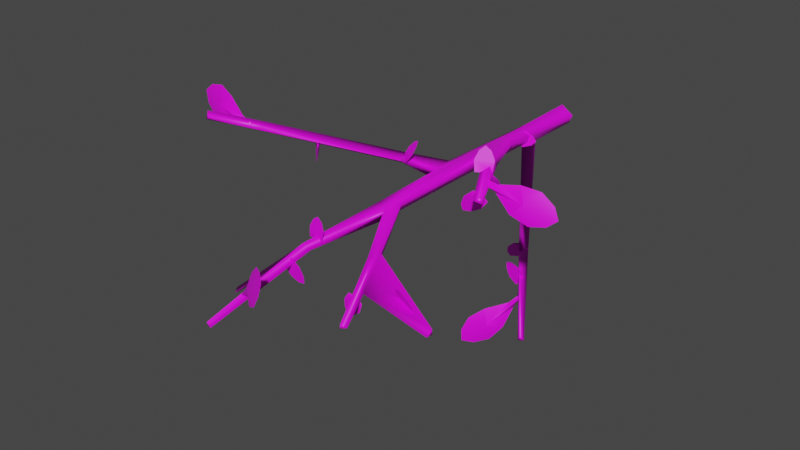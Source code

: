 # Source: FE_leaf_06-05.blend  (saved by Blender 3.0.42; exported with 4.5.12 LTS)
import bpy
from mathutils import Matrix  # noqa: F401  (used for matrix-valued properties, if any)

bpy.ops.wm.read_factory_settings(use_empty=True)
scene = bpy.context.scene
scene.name = 'Scene'

# ---- collections
col_collection_1 = bpy.data.collections.new('Collection 1'); scene.collection.children.link(col_collection_1)

# ---- images (referenced by path relative to the original .blend; pixels are not part of the script)
import os
ASSET_DIR = os.environ.get("B2B_ASSET_DIR", "")  # directory of the original .blend (textures are referenced by path, not embedded)
HERE = os.path.dirname(os.path.abspath(__file__))  # packed textures are extracted next to this script under _unpacked/

def load_image(name, relpath, width, height, colorspace="sRGB"):
    """Load a texture the original file referenced (path relative to the .blend, or extracted next to this script)."""
    p = next((c for c in (os.path.join(HERE, relpath), os.path.join(ASSET_DIR, relpath)) if relpath and os.path.exists(c)), "")
    if p:
        img = bpy.data.images.load(p, check_existing=True)
        img.name = name
    else:  # same state as the original file: an image datablock whose file is absent (Cycles renders it pink)
        img = bpy.data.images.new(name, width, height)
        img.source = "FILE"
        img.filepath = "//" + (relpath or name)
    img.colorspace_settings.name = colorspace
    return img
img_fe_leaf_06__tex_dds = load_image('FE_leaf_06__tex.dds', 'FE_leaf_06__tex.dds', 1024, 1024, 'sRGB')

# ---- materials (node trees are filled in below, after node groups)
mat_material = bpy.data.materials.new('Material')
mat_material.use_transparent_shadow = False

# ---- material node trees
mat_material.use_nodes = True; mat_material.node_tree.nodes.clear()
_N = mat_material.node_tree.nodes; _L = mat_material.node_tree.links
n0 = _N.new('ShaderNodeBsdfPrincipled'); n0.name = 'Principled BSDF'; n0.location = (10, 300)
n0.distribution = 'GGX'
n0.subsurface_method = 'RANDOM_WALK_SKIN'
n0.inputs[3].default_value = 1.45
n0.inputs[27].default_value = (0.0, 0.0, 0.0, 1.0)
n0.inputs[28].default_value = 1.0
n1 = _N.new('ShaderNodeOutputMaterial'); n1.name = 'Material Output'; n1.location = (300, 300)
n2 = _N.new('ShaderNodeTexImage'); n2.name = 'Image Texture'; n2.location = (-280, 275)
n2.image = img_fe_leaf_06__tex_dds
_L.new(n0.outputs[0], n1.inputs[0])
_L.new(n2.outputs[0], n0.inputs[0])
n1.is_active_output = True

# ---- world
world_world = bpy.data.worlds.new('World'); scene.world = world_world
world_world.use_nodes = True; world_world.node_tree.nodes.clear()
_N = world_world.node_tree.nodes; _L = world_world.node_tree.links
n0 = _N.new('ShaderNodeOutputWorld'); n0.name = 'World Output'; n0.location = (300, 300)
n1 = _N.new('ShaderNodeBackground'); n1.name = 'Background'; n1.location = (10, 300)
n1.inputs[0].default_value = (0.05088, 0.05088, 0.05088, 1.0)
_L.new(n1.outputs[0], n0.inputs[0])
n0.is_active_output = True
world_world.color = (0.05088, 0.05088, 0.05088)
world_world.use_sun_shadow = False
world_world.sun_shadow_jitter_overblur = 0.0

# ---- meshes
me_0x0770df90_gmdl_001 = bpy.data.meshes.new('0x0770DF90.gmdl.001')
me_0x0770df90_gmdl_001.from_pydata([(-0.05144, 0.1017, -0.04714), (-0.0696, 0.1017, 0.004737), (0.0004374, 0.1017, -0.0653), (0.05231, 0.1017, -0.04714), (0.0004374, 0.1017, -0.0653), (0.07047, 0.1017, 0.004737), (0.07047, 0.1017, 0.004737), (0.0004374, 0.1017, -0.0653), (-0.01253, 0.1017, 0.06115), (0.0004374, 0.1017, -0.0653), (-0.0696, 0.1017, 0.004737), (-0.01253, 0.1017, 0.06115), (0.01148, -0.5918, 0.06552), (0.07501, -0.5961, 0.02943), (0.07047, 0.1017, 0.004737), (-0.01253, 0.1017, 0.06115), (-0.1662, -2.882, -0.2742), (-0.1319, -2.895, -0.2665), (-0.1553, -2.898, -0.2412), (0.02608, -0.9523, -0.0497), (-0.0421, -1.171, -0.05553), (-0.05547, -1.042, -0.0446), (-0.05122, -0.2886, -0.04226), (0.02726, -0.4202, -0.05106), (-0.006668, -1.012, 0.05562), (-0.07848, -0.5011, 0.01157), (-0.07255, -1.047, 0.02981), (-0.05167, -1.701, -0.05438), (-0.06143, -1.701, 0.003634), (-0.06219, -1.152, 0.02238), (0.4429, -2.572, -0.1742), (0.4419, -2.57, -0.1978), (0.4724, -2.553, -0.1897), (0.07197, -0.8885, 0.0003317), (0.04026, -1.622, 0.0009266), (0.02764, -1.622, -0.05171), (-0.974, -2.113, 0.3889), (-0.9412, -2.124, 0.4122), (-0.9675, -2.104, 0.4405), (0.02149, -1.721, -0.06391), (0.213, -2.105, -0.1192), (0.2164, -2.107, -0.07781), (0.009414, -1.724, 0.009385), (0.2457, -2.042, -0.1119), (0.2487, -2.045, -0.06387), (0.4419, -2.57, -0.1978), (0.3641, -2.31, -0.151), (-0.1673, -2.157, -0.147), (-0.2016, -2.146, -0.1167), (-0.1253, -2.183, -0.1233), (-0.162, -2.21, -0.08559), (-0.2429, -1.287, 0.06026), (-0.2768, -1.237, 0.02371), (-0.2718, -1.212, 0.08321), (-0.7641, -1.899, 0.3113), (-0.8127, -1.853, 0.2784), (-0.2429, -1.287, 0.06026), (-0.7991, -1.853, 0.3435), (0.6941, -1.787, 0.2965), (0.6589, -1.81, 0.2754), (0.7036, -1.791, 0.2601), (0.05572, -0.8578, 0.08414), (0.1819, -1.061, 0.1051), (0.2301, -1.028, 0.146), (0.2568, -1.018, 0.08685), (-0.5455, -2.352, -0.4316), (-0.529, -2.354, -0.4514), (-0.5275, -2.384, -0.446), (-0.1961, -2.211, -0.1449), (-0.1553, -2.898, -0.2412), (-0.1961, -2.211, -0.1449), (0.001346, -0.2789, -0.0653), (0.5828, -1.206, -0.8841), (0.6187, -1.194, -0.8797), (0.6005, -1.212, -0.849), (0.7942, -2.299, -0.2203), (0.7951, -2.301, -0.1866), (0.79, -2.337, -0.2195), (0.05345, -0.3045, -0.04714), (0.05231, 0.1017, -0.04714), (0.0004374, 0.1017, -0.0653), (-0.05144, 0.1017, -0.04714), (-0.0696, 0.1017, 0.004737), (0.2897, -0.6861, -0.607), (0.2191, -0.6864, -0.6251), (0.2684, -0.7553, -0.5884), (0.2684, -0.7553, -0.5884), (-0.159, -2.616, -0.1837), (-0.142, -2.634, -0.2022), (-0.1603, -2.659, -0.195), (-0.1462, -2.634, -0.2123), (0.1805, -2.825, 0.06982), (0.167, -2.836, -0.003358), (0.1134, -2.821, -0.08792), (0.04271, -2.723, 0.06958), (0.1251, -2.778, 0.08996), (0.02149, -2.769, -0.1436), (-0.03908, -2.685, -0.008678), (-0.1075, -2.655, -0.1321), (-0.09218, -2.676, -0.1661), (0.167, -2.836, -0.003358), (0.1805, -2.825, 0.06982), (0.01703, -2.773, -0.03577), (0.1134, -2.821, -0.08792), (0.1251, -2.778, 0.08996), (0.04271, -2.723, 0.06958), (0.02149, -2.769, -0.1436), (-0.03908, -2.685, -0.008678), (0.01703, -2.773, -0.03577), (-0.09218, -2.676, -0.1661), (-0.1075, -2.655, -0.1321), (-0.142, -2.634, -0.2022), (-0.159, -2.616, -0.1837), (-0.1462, -2.634, -0.2123), (-0.1634, -2.199, -0.1354), (-0.1605, -2.31, -0.1515), (-0.1606, -2.311, -0.1516), (-0.1605, -2.31, -0.1515), (-0.1599, -2.288, -0.1508), (-0.05349, -2.311, -0.2459), (-0.09615, -2.309, -0.2527), (-0.1513, -2.308, -0.2341), (-0.07491, -2.32, -0.15), (-0.05087, -2.315, -0.2029), (-0.1964, -2.312, -0.1825), (-0.1309, -2.321, -0.1104), (-0.1631, -2.289, -0.1477), (-0.1647, -2.288, -0.1495), (-0.09615, -2.309, -0.2527), (-0.05349, -2.311, -0.2459), (-0.1377, -2.298, -0.1676), (-0.1513, -2.308, -0.2341), (-0.05087, -2.315, -0.2029), (-0.07491, -2.32, -0.15), (-0.1964, -2.312, -0.1825), (-0.1309, -2.321, -0.1104), (-0.1631, -2.289, -0.1477), (-0.1377, -2.298, -0.1676), (-0.1606, -2.311, -0.1516), (-0.1377, -2.298, -0.1676), (-0.1647, -2.288, -0.1495), (-0.1605, -2.31, -0.1515), (-0.1634, -2.199, -0.1354), (-0.1599, -2.288, -0.1508), (-0.1449, -2.089, -0.07776), (-0.1464, -2.11, -0.07774), (-0.1465, -2.113, -0.07752), (-0.1464, -2.11, -0.07774), (-0.148, -2.089, -0.07747), (-0.137, -2.105, 0.04256), (-0.1088, -2.107, 0.01537), (-0.09238, -2.111, -0.03471), (-0.1956, -2.109, -0.02501), (-0.1699, -2.106, 0.02112), (-0.1057, -2.116, -0.09543), (-0.1941, -2.114, -0.08712), (-0.1453, -2.09, -0.08474), (-0.149, -2.09, -0.08439), (-0.1088, -2.107, 0.01537), (-0.137, -2.105, 0.04256), (-0.1466, -2.097, -0.0618), (-0.09238, -2.111, -0.03471), (-0.1699, -2.106, 0.02112), (-0.1956, -2.109, -0.02501), (-0.1057, -2.116, -0.09543), (-0.1941, -2.114, -0.08712), (-0.149, -2.09, -0.08439), (-0.1466, -2.097, -0.0618), (-0.1465, -2.113, -0.07752), (-0.1453, -2.09, -0.08474), (-0.1449, -2.089, -0.07776), (-0.1464, -2.11, -0.07774), (-0.1449, -2.089, -0.07776), (-0.148, -2.089, -0.07747), (-0.2302, -1.23, 0.06929), (-0.2305, -1.251, 0.06872), (-0.2316, -1.253, 0.06993), (-0.2305, -1.251, 0.06872), (-0.2321, -1.229, 0.06956), (-0.18, -1.207, 0.1785), (-0.167, -1.238, 0.1537), (-0.1726, -1.271, 0.109), (-0.2541, -1.199, 0.1206), (-0.2153, -1.195, 0.1605), (-0.2067, -1.289, 0.05588), (-0.2765, -1.227, 0.06582), (-0.2351, -1.231, 0.06533), (-0.2329, -1.233, 0.06502), (-0.167, -1.238, 0.1537), (-0.18, -1.207, 0.1785), (-0.219, -1.235, 0.07862), (-0.1726, -1.271, 0.109), (-0.2153, -1.195, 0.1605), (-0.2541, -1.199, 0.1206), (-0.2067, -1.289, 0.05588), (-0.2765, -1.227, 0.06582), (-0.2351, -1.231, 0.06533), (-0.219, -1.235, 0.07862), (-0.2316, -1.253, 0.06993), (-0.2329, -1.233, 0.06502), (-0.2302, -1.23, 0.06929), (-0.2316, -1.253, 0.06993), (-0.2305, -1.251, 0.06872), (-0.2302, -1.23, 0.06929), (-0.2321, -1.229, 0.06956), (-0.5759, -1.612, 0.1926), (-0.5747, -1.635, 0.1923), (-0.5757, -1.636, 0.1923), (-0.5757, -1.636, 0.1923), (-0.5747, -1.635, 0.1923), (-0.5746, -1.613, 0.192), (-0.6203, -1.61, 0.06179), (-0.6368, -1.594, 0.09912), (-0.6386, -1.59, 0.1579), (-0.5575, -1.662, 0.1186), (-0.5888, -1.637, 0.07582), (-0.6139, -1.609, 0.22), (-0.5445, -1.671, 0.1863), (-0.5738, -1.615, 0.1958), (-0.5753, -1.613, 0.1966), (-0.5445, -1.671, 0.1863), (-0.6368, -1.594, 0.09912), (-0.6203, -1.61, 0.06179), (-0.577, -1.62, 0.1702), (-0.6386, -1.59, 0.1579), (-0.5888, -1.637, 0.07582), (-0.5575, -1.662, 0.1186), (-0.6139, -1.609, 0.22), (-0.5445, -1.671, 0.1863), (-0.5738, -1.615, 0.1958), (-0.577, -1.62, 0.1702), (-0.5757, -1.636, 0.1923), (-0.5746, -1.613, 0.192), (-0.5753, -1.613, 0.1966), (-0.5759, -1.612, 0.1926), (-0.5747, -1.635, 0.1923), (-0.5759, -1.612, 0.1926), (-0.5753, -1.613, 0.1966), (-0.5746, -1.613, 0.192), (-0.8175, -1.926, 0.3244), (-0.8084, -1.934, 0.3323), (-0.8133, -1.962, 0.3381), (-0.8084, -1.934, 0.3323), (-0.8075, -1.925, 0.3513), (-1.259, -1.857, 0.4256), (-1.2, -1.857, 0.4731), (-1.102, -1.87, 0.494), (-1.147, -1.902, 0.3033), (-1.227, -1.876, 0.3601), (-0.9918, -1.898, 0.4576), (-1.031, -1.925, 0.2942), (-0.8965, -1.925, 0.3332), (-0.8867, -1.919, 0.3744), (-1.2, -1.857, 0.4731), (-1.259, -1.857, 0.4256), (-1.073, -1.928, 0.3934), (-1.102, -1.87, 0.494), (-1.227, -1.876, 0.3601), (-1.147, -1.902, 0.3033), (-0.9918, -1.898, 0.4576), (-1.031, -1.925, 0.2942), (-1.073, -1.928, 0.3934), (-0.8867, -1.919, 0.3744), (-0.8965, -1.925, 0.3332), (-0.8084, -1.934, 0.3323), (-0.8175, -1.926, 0.3244), (-0.8075, -1.925, 0.3513), (0.5887, -1.645, 0.2303), (0.589, -1.666, 0.2301), (0.5895, -1.668, 0.2296), (0.589, -1.666, 0.2301), (0.5898, -1.644, 0.2292), (0.4996, -1.675, 0.1213), (0.4971, -1.689, 0.1628), (0.5199, -1.697, 0.217), (0.5923, -1.643, 0.1438), (0.5401, -1.657, 0.1195), (0.573, -1.69, 0.2618), (0.635, -1.644, 0.1991), (0.5916, -1.645, 0.2332), (0.5929, -1.644, 0.2318), (0.4971, -1.689, 0.1628), (0.4996, -1.675, 0.1213), (0.5735, -1.653, 0.2105), (0.5199, -1.697, 0.217), (0.5401, -1.657, 0.1195), (0.5923, -1.643, 0.1438), (0.573, -1.69, 0.2618), (0.635, -1.644, 0.1991), (0.5735, -1.653, 0.2105), (0.5929, -1.644, 0.2318), (0.5916, -1.645, 0.2332), (0.589, -1.666, 0.2301), (0.5887, -1.645, 0.2303), (0.5898, -1.644, 0.2292), (0.4893, -1.462, 0.2232), (0.4832, -1.474, 0.2007), (0.4887, -1.503, 0.2107), (0.4832, -1.474, 0.2007), (0.4836, -1.474, 0.1898), (0.9426, -1.446, 0.1098), (0.8877, -1.471, 0.0651), (0.7911, -1.495, 0.04697), (0.8225, -1.427, 0.2306), (0.9063, -1.43, 0.1739), (0.6781, -1.504, 0.08473), (0.705, -1.445, 0.2421), (0.5713, -1.463, 0.2132), (0.5646, -1.478, 0.1735), (0.8877, -1.471, 0.0651), (0.9426, -1.446, 0.1098), (0.7545, -1.496, 0.1608), (0.7911, -1.495, 0.04697), (0.9063, -1.43, 0.1739), (0.8225, -1.427, 0.2306), (0.6781, -1.504, 0.08473), (0.705, -1.445, 0.2421), (0.7545, -1.496, 0.1608), (0.5646, -1.478, 0.1735), (0.5713, -1.463, 0.2132), (0.4832, -1.474, 0.2007), (0.4893, -1.462, 0.2232), (0.4836, -1.474, 0.1898), (0.3752, -1.269, 0.146), (0.3762, -1.291, 0.1473), (0.3769, -1.293, 0.1458), (0.3762, -1.291, 0.1473), (0.378, -1.269, 0.1468), (0.3994, -1.217, 0.04898), (0.3663, -1.238, 0.05902), (0.3393, -1.272, 0.09036), (0.4398, -1.258, 0.1204), (0.4258, -1.229, 0.07683), (0.3382, -1.312, 0.1404), (0.4243, -1.299, 0.1661), (0.3744, -1.274, 0.1503), (0.3777, -1.274, 0.1513), (0.3663, -1.238, 0.05902), (0.3994, -1.217, 0.04898), (0.3808, -1.273, 0.1388), (0.3393, -1.272, 0.09036), (0.4258, -1.229, 0.07683), (0.4398, -1.258, 0.1204), (0.3382, -1.312, 0.1404), (0.4243, -1.299, 0.1661), (0.3808, -1.273, 0.1388), (0.3777, -1.274, 0.1513), (0.3744, -1.274, 0.1503), (0.3762, -1.291, 0.1473), (0.3752, -1.269, 0.146), (0.378, -1.269, 0.1468), (0.6266, -2.226, -0.1923), (0.6263, -2.248, -0.1925), (0.626, -2.249, -0.1928), (0.6263, -2.248, -0.1925), (0.6257, -2.225, -0.1931), (0.5252, -2.255, -0.08023), (0.5687, -2.269, -0.08039), (0.6229, -2.279, -0.1082), (0.5398, -2.228, -0.1802), (0.5195, -2.239, -0.123), (0.6646, -2.274, -0.1676), (0.5934, -2.231, -0.2293), (0.6273, -2.226, -0.1954), (0.6284, -2.226, -0.1945), (0.5687, -2.269, -0.08039), (0.5252, -2.255, -0.08023), (0.6108, -2.236, -0.1661), (0.6229, -2.279, -0.1082), (0.5195, -2.239, -0.123), (0.5398, -2.228, -0.1802), (0.6646, -2.274, -0.1676), (0.5934, -2.231, -0.2293), (0.6108, -2.236, -0.1661), (0.6273, -2.226, -0.1954), (0.6284, -2.226, -0.1945), (0.6263, -2.248, -0.1925), (0.6266, -2.226, -0.1923), (0.6257, -2.225, -0.1931), (0.3471, -2.332, -0.1699), (0.3483, -2.354, -0.1703), (0.3483, -2.356, -0.1707), (0.3483, -2.354, -0.1703), (0.3494, -2.332, -0.1711), (0.2858, -2.342, -0.2806), (0.2698, -2.348, -0.2433), (0.2745, -2.356, -0.1889), (0.3696, -2.348, -0.2398), (0.3261, -2.343, -0.2734), (0.3121, -2.364, -0.1364), (0.3935, -2.357, -0.18), (0.3498, -2.334, -0.1647), (0.3525, -2.334, -0.1662), (0.2698, -2.348, -0.2433), (0.2858, -2.342, -0.2806), (0.3373, -2.34, -0.1838), (0.2745, -2.356, -0.1889), (0.3261, -2.343, -0.2734), (0.3696, -2.348, -0.2398), (0.3121, -2.364, -0.1364), (0.3935, -2.357, -0.18), (0.3525, -2.334, -0.1662), (0.3373, -2.34, -0.1838), (0.3483, -2.356, -0.1707), (0.3498, -2.334, -0.1647), (0.3471, -2.332, -0.1699), (0.3483, -2.354, -0.1703), (0.3471, -2.332, -0.1699), (0.3494, -2.332, -0.1711), (0.3646, -0.8424, -0.698), (0.4285, -0.9759, -0.7506), (0.4468, -1.001, -0.7511), (0.4294, -0.975, -0.7375), (0.1671, -1.194, -1.064), (0.1644, -1.197, -0.9887), (0.1996, -1.174, -0.8966), (0.3057, -1.095, -1.045), (0.2273, -1.15, -1.076), (0.2797, -1.118, -0.8282), (0.3707, -1.05, -0.955), (0.4076, -1.004, -0.8216), (0.3847, -1.021, -0.7896), (0.1644, -1.197, -0.9887), (0.1671, -1.194, -1.064), (0.3066, -1.134, -0.9316), (0.1996, -1.174, -0.8966), (0.2273, -1.15, -1.076), (0.3057, -1.095, -1.045), (0.2797, -1.118, -0.8282), (0.3707, -1.05, -0.955), (0.3066, -1.134, -0.9316), (0.3847, -1.021, -0.7896), (0.4076, -1.004, -0.8216), (0.4285, -0.9759, -0.7506), (0.3646, -0.8424, -0.698), (0.4294, -0.975, -0.7375), (0.2147, -0.6176, -0.4721), (0.237, -0.7091, -0.5716), (0.2374, -0.7101, -0.5722), (0.237, -0.7091, -0.5716), (0.1173, -0.4869, -0.2495), (0.1539, -0.6786, -0.6905), (0.1463, -0.704, -0.6538), (0.1638, -0.7293, -0.6013), (0.2489, -0.664, -0.6534), (0.1967, -0.6653, -0.6847), (0.2143, -0.7399, -0.5515), (0.2873, -0.6839, -0.5962), (0.2388, -0.6884, -0.5694), (0.24, -0.6875, -0.5701), (0.1463, -0.704, -0.6538), (0.1539, -0.6786, -0.6905), (0.2228, -0.6895, -0.5916), (0.1638, -0.7293, -0.6013), (0.1967, -0.6653, -0.6847), (0.2489, -0.664, -0.6534), (0.2143, -0.7399, -0.5515), (0.2873, -0.6839, -0.5962), (0.2228, -0.6895, -0.5916), (0.24, -0.6875, -0.5701), (0.2388, -0.6884, -0.5694), (0.237, -0.7091, -0.5716), (0.2147, -0.6176, -0.4721), (0.1173, -0.4869, -0.2495), (-0.009843, -0.4111, -0.002448), (-0.01023, -0.4326, -0.001188), (-0.009377, -0.4348, -0.00105), (-0.01023, -0.4326, -0.001188), (-0.009629, -0.4109, 0.0002315), (0.1117, -0.3883, -0.01323), (0.08555, -0.4003, -0.04214), (0.0371, -0.4203, -0.05848), (0.04563, -0.4102, 0.04835), (0.0906, -0.3944, 0.02116), (-0.02191, -0.4425, -0.04391), (-0.0146, -0.4339, 0.04763), (-0.0152, -0.4142, -0.001989), (-0.01495, -0.4139, 0.001197), (0.08555, -0.4003, -0.04214), (0.1117, -0.3883, -0.01323), (0.005573, -0.4114, -0.00257), (0.0371, -0.4203, -0.05848), (0.0906, -0.3944, 0.02116), (0.04563, -0.4102, 0.04835), (-0.02191, -0.4425, -0.04391), (-0.0146, -0.4339, 0.04763), (0.005573, -0.4114, -0.00257), (-0.01495, -0.4139, 0.001197), (-0.0152, -0.4142, -0.001989), (-0.01023, -0.4326, -0.001188), (-0.009843, -0.4111, -0.002448), (-0.009629, -0.4109, 0.0002315), (0.3424, -1.262, 0.1626), (0.3412, -1.284, 0.1622), (0.3419, -1.286, 0.1629), (0.3412, -1.284, 0.1622), (0.3408, -1.263, 0.1626), (0.3173, -1.228, 0.2917), (0.3536, -1.222, 0.2672), (0.3865, -1.233, 0.2191), (0.285, -1.29, 0.22), (0.2934, -1.256, 0.2678), (0.3948, -1.266, 0.158), (0.3079, -1.315, 0.1588), (0.3436, -1.264, 0.1594), (0.3079, -1.315, 0.1588), (0.3418, -1.265, 0.1594), (0.3536, -1.222, 0.2672), (0.3173, -1.228, 0.2917), (0.3358, -1.263, 0.1806), (0.3865, -1.233, 0.2191), (0.2934, -1.256, 0.2678), (0.285, -1.29, 0.22), (0.3948, -1.266, 0.158), (0.3079, -1.315, 0.1588), (0.3358, -1.263, 0.1806), (0.3418, -1.265, 0.1594), (0.3436, -1.264, 0.1594), (0.3412, -1.284, 0.1622), (0.3424, -1.262, 0.1626), (0.3436, -1.264, 0.1594), (0.3418, -1.265, 0.1594), (0.3408, -1.263, 0.1626), (0.3629, -0.8611, -0.6933), (0.4464, -1.001, -0.7605), (0.362, -0.8848, -0.6942), (0.4464, -1.001, -0.7605), (0.3614, -0.861, -0.6951), (0.2592, -0.8727, -0.6147), (0.2998, -0.8772, -0.6057), (0.3538, -0.8831, -0.6207), (0.2847, -0.8755, -0.7066), (0.2589, -0.8727, -0.6566), (0.3999, -0.8882, -0.6683), (0.3406, -0.8816, -0.7419), (0.3653, -0.8622, -0.6987), (0.3671, -0.8624, -0.6965), (0.2998, -0.8772, -0.6057), (0.2592, -0.8727, -0.6147), (0.3466, -0.8653, -0.6844), (0.3538, -0.8831, -0.6207), (0.2589, -0.8727, -0.6566), (0.2847, -0.8755, -0.7066), (0.3999, -0.8882, -0.6683), (0.3406, -0.8816, -0.7419), (0.3653, -0.8622, -0.6987), (0.3466, -0.8653, -0.6844), (0.362, -0.8848, -0.6942), (0.3671, -0.8624, -0.6965), (0.3629, -0.8611, -0.6933), (0.4464, -1.001, -0.7605), (0.3629, -0.8611, -0.6933), (0.3614, -0.861, -0.6951), (-0.1631, -2.289, -0.1477), (-0.1647, -2.288, -0.1495), (-0.1634, -2.199, -0.1354), (-0.1466, -2.097, -0.0618), (-0.149, -2.09, -0.08439), (-0.1453, -2.09, -0.08474), (0.01703, -2.773, -0.03577), (-0.1075, -2.655, -0.1321), (-0.159, -2.616, -0.1837), (-0.09218, -2.676, -0.1661), (-0.1603, -2.659, -0.195), (0.6108, -2.236, -0.1661), (0.6284, -2.226, -0.1945), (0.6266, -2.226, -0.1923), (0.6273, -2.226, -0.1954), (0.626, -2.249, -0.1928), (0.3373, -2.34, -0.1838), (0.3525, -2.334, -0.1662), (0.3498, -2.334, -0.1647), (0.3358, -1.263, 0.1806), (0.3436, -1.264, 0.1594), (0.3424, -1.262, 0.1626), (0.3418, -1.265, 0.1594), (0.3419, -1.286, 0.1629), (0.3408, -1.263, 0.1626), (0.7545, -1.496, 0.1608), (0.5713, -1.463, 0.2132), (0.4893, -1.462, 0.2232), (0.5646, -1.478, 0.1735), (0.4887, -1.503, 0.2107), (0.5735, -1.653, 0.2105), (0.5916, -1.645, 0.2332), (0.5887, -1.645, 0.2303), (0.5929, -1.644, 0.2318), (0.5895, -1.668, 0.2296), (0.3808, -1.273, 0.1388), (0.3744, -1.274, 0.1503), (0.3752, -1.269, 0.146), (0.3769, -1.293, 0.1458), (0.3777, -1.274, 0.1513), (0.3769, -1.293, 0.1458), (-0.219, -1.235, 0.07862), (-0.2351, -1.231, 0.06533), (-0.2329, -1.233, 0.06502), (-1.073, -1.928, 0.3934), (-0.8965, -1.925, 0.3332), (-0.8175, -1.926, 0.3244), (-0.8867, -1.919, 0.3744), (-0.577, -1.62, 0.1702), (-0.5738, -1.615, 0.1958), (-0.5753, -1.613, 0.1966), (0.005573, -0.4114, -0.00257), (-0.0152, -0.4142, -0.001989), (-0.009843, -0.4111, -0.002448), (-0.01495, -0.4139, 0.001197), (-0.009377, -0.4348, -0.00105), (-0.009629, -0.4109, 0.0002315), (0.3066, -1.134, -0.9316), (0.4076, -1.004, -0.8216), (0.3646, -0.8424, -0.698), (0.3847, -1.021, -0.7896), (0.4468, -1.001, -0.7511), (0.3466, -0.8653, -0.6844), (0.3653, -0.8622, -0.6987), (0.3671, -0.8624, -0.6965), (0.2228, -0.6895, -0.5916), (0.2388, -0.6884, -0.5694), (0.2147, -0.6176, -0.4721), (0.2374, -0.7101, -0.5722), (0.24, -0.6875, -0.5701)], [], [(0, 1, 2), (3, 4, 5), (6, 7, 8), (9, 10, 11), (13, 14, 12), (12, 14, 15), (16, 17, 18), (19, 20, 21), (21, 22, 19), (22, 23, 19), (25, 26, 12), (24, 12, 26), (22, 21, 25), (25, 21, 26), (29, 20, 28), (20, 27, 28), (30, 31, 32), (34, 35, 33), (19, 33, 35), (29, 24, 26), (36, 37, 38), (39, 40, 42), (40, 41, 42), (35, 43, 39), (43, 40, 39), (35, 34, 43), (34, 44, 43), (40, 45, 41), (41, 45, 30), (40, 46, 31), (46, 32, 31), (41, 30, 46), (46, 30, 32), (28, 27, 48), (27, 47, 48), (47, 39, 49), (50, 49, 42), (39, 42, 49), (42, 28, 50), (21, 20, 52), (20, 51, 52), (20, 29, 51), (26, 53, 29), (29, 53, 51), (21, 52, 26), (26, 52, 53), (52, 51, 55), (51, 54, 55), (53, 57, 56), (56, 57, 54), (57, 53, 55), (53, 52, 55), (19, 23, 33), (13, 33, 23), (58, 59, 60), (24, 61, 12), (12, 61, 63), (61, 62, 63), (61, 33, 62), (13, 64, 33), (33, 64, 62), (12, 63, 13), (13, 63, 64), (63, 62, 58), (62, 59, 58), (64, 60, 62), (62, 60, 59), (60, 64, 58), (64, 63, 58), (65, 66, 67), (50, 48, 68), (47, 49, 68), (49, 17, 68), (68, 17, 16), (50, 68, 18), (68, 16, 18), (17, 49, 69), (49, 50, 69), (48, 47, 65), (47, 66, 65), (47, 70, 66), (70, 67, 66), (48, 65, 68), (68, 65, 67), (55, 54, 36), (54, 37, 36), (36, 38, 55), (57, 55, 38), (57, 38, 54), (54, 38, 37), (24, 29, 42), (29, 28, 42), (42, 34, 24), (33, 61, 34), (34, 61, 24), (19, 35, 20), (35, 27, 20), (39, 27, 35), (23, 22, 71), (72, 73, 74), (34, 42, 44), (42, 41, 44), (43, 46, 40), (44, 41, 46), (75, 76, 77), (43, 44, 75), (44, 76, 75), (44, 46, 76), (46, 77, 76), (43, 75, 46), (46, 75, 77), (14, 13, 79), (79, 13, 78), (78, 13, 23), (80, 79, 71), (71, 79, 78), (22, 81, 71), (81, 80, 71), (82, 81, 25), (25, 81, 22), (15, 82, 12), (12, 82, 25), (84, 71, 83), (71, 78, 83), (78, 23, 83), (23, 85, 83), (71, 84, 23), (23, 84, 85), (72, 84, 73), (84, 83, 73), (83, 86, 73), (86, 74, 73), (84, 72, 85), (85, 72, 74), (87, 88, 89), (89, 88, 90), (93, 94, 92), (94, 95, 92), (91, 92, 95), (93, 96, 94), (96, 97, 94), (97, 96, 98), (98, 96, 99), (101, 102, 100), (100, 102, 103), (101, 104, 102), (104, 105, 102), (103, 102, 106), (102, 105, 107), (106, 108, 109), (108, 107, 110), (112, 98, 111), (99, 113, 98), (111, 98, 113), (114, 115, 116), (116, 117, 118), (121, 122, 120), (122, 123, 120), (119, 120, 123), (121, 124, 122), (124, 125, 122), (124, 126, 125), (126, 127, 125), (129, 130, 128), (128, 130, 131), (129, 132, 130), (132, 133, 130), (131, 130, 134), (130, 133, 135), (118, 136, 138), (136, 137, 138), (139, 135, 140), (142, 127, 141), (127, 126, 141), (141, 126, 143), (144, 145, 146), (146, 147, 148), (151, 152, 150), (152, 153, 150), (149, 150, 153), (151, 154, 152), (154, 155, 152), (155, 154, 156), (156, 154, 157), (159, 160, 158), (158, 160, 161), (159, 162, 160), (162, 163, 160), (161, 160, 164), (160, 163, 165), (148, 166, 168), (166, 167, 168), (170, 146, 169), (167, 169, 146), (172, 156, 171), (156, 157, 171), (171, 157, 173), (174, 175, 176), (176, 177, 178), (181, 182, 180), (182, 183, 180), (179, 180, 183), (181, 184, 182), (184, 185, 182), (184, 186, 185), (186, 187, 185), (189, 190, 188), (188, 190, 191), (189, 192, 190), (192, 193, 190), (191, 190, 194), (190, 193, 195), (178, 196, 198), (196, 197, 198), (200, 201, 199), (197, 199, 201), (204, 202, 186), (203, 187, 202), (202, 187, 186), (205, 206, 207), (208, 209, 210), (213, 214, 212), (214, 215, 212), (211, 212, 215), (213, 216, 214), (216, 217, 214), (220, 216, 219), (218, 219, 216), (222, 223, 221), (221, 223, 224), (222, 225, 223), (225, 226, 223), (224, 223, 227), (223, 226, 228), (232, 229, 231), (229, 230, 231), (234, 207, 233), (230, 233, 207), (236, 237, 235), (218, 238, 237), (235, 237, 238), (239, 240, 241), (241, 242, 243), (246, 247, 245), (247, 248, 245), (244, 245, 248), (246, 249, 247), (249, 250, 247), (250, 249, 251), (251, 249, 252), (254, 255, 253), (253, 255, 256), (254, 257, 255), (257, 258, 255), (256, 255, 259), (255, 258, 260), (259, 261, 262), (261, 260, 263), (266, 264, 252), (264, 265, 252), (265, 251, 252), (267, 268, 269), (269, 270, 271), (274, 275, 273), (275, 276, 273), (272, 273, 276), (274, 277, 275), (277, 278, 275), (277, 280, 278), (279, 278, 280), (282, 283, 281), (281, 283, 284), (282, 285, 283), (285, 286, 283), (284, 283, 287), (283, 286, 288), (287, 289, 290), (289, 288, 291), (293, 279, 292), (279, 280, 292), (292, 280, 294), (295, 296, 297), (297, 298, 299), (302, 303, 301), (303, 304, 301), (300, 301, 304), (302, 305, 303), (305, 306, 303), (305, 308, 306), (307, 306, 308), (310, 311, 309), (309, 311, 312), (310, 313, 311), (313, 314, 311), (312, 311, 315), (311, 314, 316), (315, 317, 318), (317, 316, 319), (322, 320, 308), (308, 320, 307), (320, 321, 307), (323, 324, 325), (325, 326, 327), (330, 331, 329), (331, 332, 329), (328, 329, 332), (330, 333, 331), (333, 334, 331), (334, 333, 335), (335, 333, 336), (338, 339, 337), (337, 339, 340), (338, 341, 339), (341, 342, 339), (340, 339, 343), (339, 342, 344), (343, 345, 346), (345, 344, 347), (350, 348, 336), (349, 335, 348), (348, 335, 336), (351, 352, 353), (353, 354, 355), (358, 359, 357), (359, 360, 357), (356, 357, 360), (358, 361, 359), (361, 362, 359), (362, 361, 364), (363, 364, 361), (366, 367, 365), (365, 367, 368), (366, 369, 367), (369, 370, 367), (368, 367, 371), (367, 370, 372), (371, 373, 374), (373, 372, 375), (377, 364, 376), (364, 363, 376), (376, 363, 378), (379, 380, 381), (381, 382, 383), (386, 387, 385), (387, 388, 385), (384, 385, 388), (386, 389, 387), (389, 390, 387), (390, 389, 391), (391, 389, 392), (394, 395, 393), (393, 395, 396), (394, 397, 395), (397, 398, 395), (396, 395, 399), (395, 398, 400), (383, 401, 403), (401, 402, 403), (405, 381, 404), (402, 404, 381), (408, 406, 392), (392, 406, 391), (406, 407, 391), (409, 410, 411), (411, 410, 412), (415, 416, 414), (416, 417, 414), (413, 414, 417), (415, 418, 416), (418, 419, 416), (419, 418, 420), (420, 418, 421), (423, 424, 422), (422, 424, 425), (423, 426, 424), (426, 427, 424), (425, 424, 428), (424, 427, 429), (428, 430, 431), (430, 429, 432), (434, 420, 433), (421, 435, 420), (433, 420, 435), (436, 437, 438), (438, 439, 440), (443, 444, 442), (444, 445, 442), (441, 442, 445), (443, 446, 444), (446, 447, 444), (447, 446, 448), (448, 446, 449), (451, 452, 450), (450, 452, 453), (451, 454, 452), (454, 455, 452), (453, 452, 456), (452, 455, 457), (456, 458, 459), (458, 457, 460), (448, 449, 462), (461, 462, 463), (462, 449, 463), (464, 465, 466), (466, 467, 468), (471, 472, 470), (472, 473, 470), (469, 470, 473), (471, 474, 472), (474, 475, 472), (475, 474, 476), (476, 474, 477), (479, 480, 478), (478, 480, 481), (479, 482, 480), (482, 483, 480), (481, 480, 484), (480, 483, 485), (484, 486, 487), (486, 485, 488), (491, 489, 477), (490, 476, 489), (489, 476, 477), (492, 493, 494), (494, 495, 496), (499, 500, 498), (500, 501, 498), (497, 498, 501), (499, 502, 500), (502, 503, 500), (505, 502, 504), (504, 502, 506), (508, 509, 507), (507, 509, 510), (508, 511, 509), (511, 512, 509), (510, 509, 513), (509, 512, 514), (513, 515, 516), (515, 514, 517), (521, 522, 520), (522, 518, 520), (518, 519, 520), (523, 524, 525), (525, 526, 527), (530, 531, 529), (531, 532, 529), (528, 529, 532), (530, 533, 531), (533, 534, 531), (534, 533, 536), (535, 536, 533), (538, 539, 537), (537, 539, 540), (538, 541, 539), (541, 542, 539), (540, 539, 543), (539, 542, 544), (527, 545, 547), (545, 546, 547), (549, 525, 548), (546, 548, 525), (552, 550, 535), (535, 550, 536), (550, 551, 536), (134, 139, 553), (555, 116, 554), (137, 554, 116), (164, 556, 557), (556, 165, 558), (561, 89, 560), (559, 560, 89), (90, 562, 563), (562, 559, 563), (566, 353, 565), (564, 565, 353), (355, 567, 568), (567, 564, 568), (399, 569, 570), (569, 400, 571), (574, 494, 573), (572, 573, 494), (577, 575, 576), (575, 572, 576), (580, 297, 579), (578, 579, 297), (299, 581, 582), (581, 578, 582), (585, 269, 584), (583, 584, 269), (271, 586, 587), (586, 583, 587), (590, 591, 589), (588, 589, 591), (327, 592, 593), (592, 588, 593), (194, 594, 595), (594, 195, 596), (599, 241, 598), (597, 598, 241), (243, 600, 241), (600, 597, 241), (227, 601, 602), (601, 228, 603), (606, 466, 605), (604, 605, 466), (609, 607, 608), (607, 604, 608), (612, 411, 611), (610, 611, 411), (412, 613, 614), (613, 610, 614), (543, 615, 616), (615, 544, 617), (620, 621, 619), (618, 619, 621), (440, 622, 621), (622, 618, 621), (50, 28, 48), (27, 39, 47)])
me_0x0770df90_gmdl_001.polygons.foreach_set('use_smooth', [True] * 520)
_uv = me_0x0770df90_gmdl_001.uv_layers.new(name='UVMap')
_uv.uv.foreach_set('vector', [0.6847, 0.04101, 0.6752, 0.04406, 0.7115, 0.03994, 0.7384, 0.041, 0.7115, 0.03994, 0.7478, 0.04405, 0.7478, 0.04405, 0.7115, 0.03994, 0.7048, 0.04737, 0.7115, 0.03994, 0.6752, 0.04406, 0.7048, 0.04737, 0.7493, 0.3118, 0.7478, 0.04405, 0.7164, 0.3131, 0.7164, 0.3131, 0.7478, 0.04405, 0.7048, 0.04737, 0.6568, 0.9592, 0.6745, 0.9662, 0.6624, 0.969, 0.7235, 0.4365, 0.6882, 0.4812, 0.6812, 0.4252, 0.6812, 0.4252, 0.6845, 0.2128, 0.7235, 0.4365, 0.6845, 0.2128, 0.7248, 0.2396, 0.7235, 0.4365, 0.67, 0.2832, 0.6724, 0.4267, 0.7164, 0.3131, 0.7065, 0.4413, 0.7164, 0.3131, 0.6724, 0.4267, 0.6845, 0.2128, 0.6812, 0.4252, 0.67, 0.2832, 0.67, 0.2832, 0.6812, 0.4252, 0.6724, 0.4267, 0.6778, 0.4761, 0.6882, 0.4812, 0.6782, 0.6863, 0.6882, 0.4812, 0.6832, 0.6831, 0.6782, 0.6863, 0.846, 0.9217, 0.8454, 0.9193, 0.8613, 0.911, 0.7308, 0.6453, 0.7243, 0.6425, 0.7472, 0.4084, 0.7235, 0.4365, 0.7472, 0.4084, 0.7243, 0.6425, 0.6778, 0.4761, 0.7065, 0.4413, 0.6724, 0.4267, 0.4334, 0.7146, 0.4505, 0.7249, 0.4368, 0.7155, 0.7211, 0.6942, 0.772, 0.7822, 0.7149, 0.6996, 0.772, 0.7822, 0.7738, 0.7858, 0.7149, 0.6996, 0.7243, 0.6425, 0.7889, 0.7504, 0.7211, 0.6942, 0.7889, 0.7504, 0.772, 0.7822, 0.7211, 0.6942, 0.7243, 0.6425, 0.7308, 0.6453, 0.7889, 0.7504, 0.7308, 0.6453, 0.7905, 0.7544, 0.7889, 0.7504, 0.772, 0.7822, 0.8454, 0.9193, 0.7738, 0.7858, 0.7738, 0.7858, 0.8454, 0.9193, 0.846, 0.9217, 0.772, 0.7822, 0.8051, 0.7883, 0.8454, 0.9193, 0.8051, 0.7883, 0.8613, 0.911, 0.8454, 0.9193, 0.7738, 0.7858, 0.846, 0.9217, 0.8051, 0.7883, 0.8051, 0.7883, 0.846, 0.9217, 0.8613, 0.911, 0.6782, 0.6863, 0.6832, 0.6831, 0.6442, 0.8124, 0.6832, 0.6831, 0.662, 0.8163, 0.6442, 0.8124, 0.662, 0.8163, 0.7211, 0.6942, 0.6837, 0.831, 0.6647, 0.8474, 0.6837, 0.831, 0.7149, 0.6996, 0.7211, 0.6942, 0.7149, 0.6996, 0.6837, 0.831, 0.7149, 0.6996, 0.6782, 0.6863, 0.6647, 0.8474, 0.6812, 0.4252, 0.6882, 0.4812, 0.6083, 0.4899, 0.6882, 0.4812, 0.6258, 0.5117, 0.6083, 0.4899, 0.6882, 0.4812, 0.6778, 0.4761, 0.6258, 0.5117, 0.6724, 0.4267, 0.6109, 0.4803, 0.6778, 0.4761, 0.6778, 0.4761, 0.6109, 0.4803, 0.6258, 0.5117, 0.6812, 0.4252, 0.6083, 0.4899, 0.6724, 0.4267, 0.6724, 0.4267, 0.6083, 0.4899, 0.6109, 0.4803, 0.6083, 0.4899, 0.6258, 0.5117, 0.5256, 0.5867, 0.6258, 0.5117, 0.5442, 0.6086, 0.5256, 0.5867, 0.6109, 0.4803, 0.5303, 0.5887, 0.6258, 0.5117, 0.6258, 0.5117, 0.5303, 0.5887, 0.5442, 0.6086, 0.5303, 0.5887, 0.6109, 0.4803, 0.5256, 0.5867, 0.6109, 0.4803, 0.6083, 0.4899, 0.5256, 0.5867, 0.7235, 0.4365, 0.7248, 0.2396, 0.7472, 0.4084, 0.7493, 0.3118, 0.7472, 0.4084, 0.7248, 0.2396, 0.9207, 0.6422, 0.905, 0.6494, 0.9256, 0.6424, 0.7065, 0.4413, 0.7388, 0.3995, 0.7164, 0.3131, 0.7164, 0.3131, 0.7388, 0.3995, 0.798, 0.4486, 0.7388, 0.3995, 0.7825, 0.4601, 0.798, 0.4486, 0.7388, 0.3995, 0.7472, 0.4084, 0.7825, 0.4601, 0.7493, 0.3118, 0.8087, 0.4418, 0.7472, 0.4084, 0.7472, 0.4084, 0.8087, 0.4418, 0.7825, 0.4601, 0.7164, 0.3131, 0.798, 0.4486, 0.7493, 0.3118, 0.7493, 0.3118, 0.798, 0.4486, 0.8087, 0.4418, 0.798, 0.4486, 0.7825, 0.4601, 0.9207, 0.6422, 0.7825, 0.4601, 0.905, 0.6494, 0.9207, 0.6422, 0.8087, 0.4418, 0.9256, 0.6424, 0.7825, 0.4601, 0.7825, 0.4601, 0.9256, 0.6424, 0.905, 0.6494, 0.9256, 0.6424, 0.8087, 0.4418, 0.9207, 0.6422, 0.8087, 0.4418, 0.798, 0.4486, 0.9207, 0.6422, 0.5488, 0.8655, 0.5574, 0.8657, 0.5582, 0.8815, 0.6647, 0.8474, 0.6442, 0.8124, 0.647, 0.8442, 0.662, 0.8163, 0.6837, 0.831, 0.647, 0.8442, 0.6837, 0.831, 0.6745, 0.9662, 0.647, 0.8442, 0.647, 0.8442, 0.6745, 0.9662, 0.6568, 0.9592, 0.6647, 0.8474, 0.647, 0.8442, 0.6624, 0.969, 0.647, 0.8442, 0.6568, 0.9592, 0.6624, 0.969, 0.6745, 0.9662, 0.6837, 0.831, 0.6624, 0.969, 0.6837, 0.831, 0.6647, 0.8474, 0.6624, 0.969, 0.6442, 0.8124, 0.662, 0.8163, 0.5488, 0.8655, 0.662, 0.8163, 0.5574, 0.8657, 0.5488, 0.8655, 0.662, 0.8163, 0.647, 0.8442, 0.5574, 0.8657, 0.647, 0.8442, 0.5582, 0.8815, 0.5574, 0.8657, 0.6442, 0.8124, 0.5488, 0.8655, 0.647, 0.8442, 0.647, 0.8442, 0.5488, 0.8655, 0.5582, 0.8815, 0.5256, 0.5867, 0.5442, 0.6086, 0.4334, 0.7146, 0.5442, 0.6086, 0.4505, 0.7249, 0.4334, 0.7146, 0.4334, 0.7146, 0.4368, 0.7155, 0.5256, 0.5867, 0.5303, 0.5887, 0.5256, 0.5867, 0.4368, 0.7155, 0.5303, 0.5887, 0.4368, 0.7155, 0.5442, 0.6086, 0.5442, 0.6086, 0.4368, 0.7155, 0.4505, 0.7249, 0.7065, 0.4413, 0.6778, 0.4761, 0.7149, 0.6996, 0.6778, 0.4761, 0.6782, 0.6863, 0.7149, 0.6996, 0.7149, 0.6996, 0.7308, 0.6453, 0.7065, 0.4413, 0.7472, 0.4084, 0.7388, 0.3995, 0.7308, 0.6453, 0.7308, 0.6453, 0.7388, 0.3995, 0.7065, 0.4413, 0.7235, 0.4365, 0.7243, 0.6425, 0.6882, 0.4812, 0.7243, 0.6425, 0.6832, 0.6831, 0.6882, 0.4812, 0.7211, 0.6942, 0.6832, 0.6831, 0.7243, 0.6425, 0.7248, 0.2396, 0.6845, 0.2128, 0.7115, 0.1845, 0.8477, 0.3749, 0.8663, 0.3691, 0.8569, 0.38, 0.7308, 0.6453, 0.7149, 0.6996, 0.7905, 0.7544, 0.7149, 0.6996, 0.7738, 0.7858, 0.7905, 0.7544, 0.7889, 0.7504, 0.8051, 0.7883, 0.772, 0.7822, 0.7905, 0.7544, 0.7738, 0.7858, 0.8051, 0.7883, 0.9234, 0.8146, 0.9238, 0.8179, 0.9212, 0.8347, 0.7889, 0.7504, 0.7905, 0.7544, 0.9234, 0.8146, 0.7905, 0.7544, 0.9238, 0.8179, 0.9234, 0.8146, 0.7905, 0.7544, 0.8051, 0.7883, 0.9238, 0.8179, 0.8051, 0.7883, 0.9212, 0.8347, 0.9238, 0.8179, 0.7889, 0.7504, 0.9234, 0.8146, 0.8051, 0.7883, 0.8051, 0.7883, 0.9234, 0.8146, 0.9212, 0.8347, 0.7478, 0.04405, 0.7493, 0.3118, 0.7384, 0.041, 0.7384, 0.041, 0.7493, 0.3118, 0.7384, 0.1856, 0.7384, 0.1856, 0.7493, 0.3118, 0.7248, 0.2396, 0.7115, 0.03994, 0.7384, 0.041, 0.7115, 0.1845, 0.7115, 0.1845, 0.7384, 0.041, 0.7384, 0.1856, 0.6845, 0.2128, 0.6847, 0.04101, 0.7115, 0.1845, 0.6847, 0.04101, 0.7115, 0.03994, 0.7115, 0.1845, 0.6752, 0.04406, 0.6847, 0.04101, 0.67, 0.2832, 0.67, 0.2832, 0.6847, 0.04101, 0.6845, 0.2128, 0.7048, 0.04737, 0.6752, 0.04406, 0.7164, 0.3131, 0.7164, 0.3131, 0.6752, 0.04406, 0.67, 0.2832, 0.7464, 0.2367, 0.7115, 0.1845, 0.7733, 0.2376, 0.7115, 0.1845, 0.7384, 0.1856, 0.7733, 0.2376, 0.7384, 0.1856, 0.7248, 0.2396, 0.7733, 0.2376, 0.7248, 0.2396, 0.7597, 0.277, 0.7733, 0.2376, 0.7115, 0.1845, 0.7464, 0.2367, 0.7248, 0.2396, 0.7248, 0.2396, 0.7464, 0.2367, 0.7597, 0.277, 0.8477, 0.3749, 0.7464, 0.2367, 0.8663, 0.3691, 0.7464, 0.2367, 0.7733, 0.2376, 0.8663, 0.3691, 0.7733, 0.2376, 0.7597, 0.277, 0.8663, 0.3691, 0.7597, 0.277, 0.8569, 0.38, 0.8663, 0.3691, 0.7464, 0.2367, 0.8477, 0.3749, 0.7597, 0.277, 0.7597, 0.277, 0.8477, 0.3749, 0.8569, 0.38, 0.1754, 0.972, 0.1887, 0.972, 0.1887, 0.972, 0.1887, 0.972, 0.1887, 0.972, 0.202, 0.972, 0.3104, 0.1955, 0.067, 0.1955, 0.2608, 0.0817, 0.067, 0.1955, 0.1166, 0.0817, 0.2608, 0.0817, 0.1887, 0.02419, 0.2608, 0.0817, 0.1166, 0.0817, 0.3104, 0.1955, 0.293, 0.3407, 0.067, 0.1955, 0.293, 0.3407, 0.08441, 0.3407, 0.067, 0.1955, 0.08441, 0.3407, 0.293, 0.3407, 0.1729, 0.4332, 0.1729, 0.4332, 0.293, 0.3407, 0.2045, 0.4332, 0.1887, 0.5029, 0.1887, 0.7402, 0.2608, 0.5604, 0.2608, 0.5604, 0.1887, 0.7402, 0.3104, 0.6742, 0.1887, 0.5029, 0.1166, 0.5604, 0.1887, 0.7402, 0.1166, 0.5604, 0.067, 0.6742, 0.1887, 0.7402, 0.3104, 0.6742, 0.1887, 0.7402, 0.293, 0.8194, 0.1887, 0.7402, 0.067, 0.6742, 0.08441, 0.8194, 0.293, 0.8194, 0.1887, 0.8194, 0.2045, 0.9119, 0.1887, 0.8194, 0.08441, 0.8194, 0.1729, 0.9119, 0.1754, 0.4933, 0.1729, 0.4332, 0.1887, 0.4933, 0.2045, 0.4332, 0.202, 0.4933, 0.1729, 0.4332, 0.1887, 0.4933, 0.1729, 0.4332, 0.202, 0.4933, 0.1754, 0.972, 0.1887, 0.972, 0.1887, 0.972, 0.1887, 0.972, 0.1887, 0.972, 0.202, 0.972, 0.3104, 0.1955, 0.067, 0.1955, 0.2608, 0.0817, 0.067, 0.1955, 0.1166, 0.0817, 0.2608, 0.0817, 0.1887, 0.02419, 0.2608, 0.0817, 0.1166, 0.0817, 0.3104, 0.1955, 0.293, 0.3407, 0.067, 0.1955, 0.293, 0.3407, 0.08441, 0.3407, 0.067, 0.1955, 0.293, 0.3407, 0.2045, 0.4332, 0.08441, 0.3407, 0.2045, 0.4332, 0.1729, 0.4332, 0.08441, 0.3407, 0.1887, 0.5029, 0.1887, 0.7402, 0.2608, 0.5604, 0.2608, 0.5604, 0.1887, 0.7402, 0.3104, 0.6742, 0.1887, 0.5029, 0.1166, 0.5604, 0.1887, 0.7402, 0.1166, 0.5604, 0.067, 0.6742, 0.1887, 0.7402, 0.3104, 0.6742, 0.1887, 0.7402, 0.293, 0.8194, 0.1887, 0.7402, 0.067, 0.6742, 0.08441, 0.8194, 0.202, 0.972, 0.2045, 0.9119, 0.1887, 0.972, 0.2045, 0.9119, 0.1887, 0.8194, 0.1887, 0.972, 0.1887, 0.8194, 0.08441, 0.8194, 0.1729, 0.9119, 0.1754, 0.4933, 0.1729, 0.4332, 0.1887, 0.4933, 0.1729, 0.4332, 0.2045, 0.4332, 0.1887, 0.4933, 0.1887, 0.4933, 0.2045, 0.4332, 0.202, 0.4933, 0.1754, 0.972, 0.1887, 0.972, 0.1887, 0.972, 0.1887, 0.972, 0.1887, 0.972, 0.202, 0.972, 0.3104, 0.1955, 0.067, 0.1955, 0.2608, 0.0817, 0.067, 0.1955, 0.1166, 0.0817, 0.2608, 0.0817, 0.1887, 0.02419, 0.2608, 0.0817, 0.1166, 0.0817, 0.3104, 0.1955, 0.293, 0.3407, 0.067, 0.1955, 0.293, 0.3407, 0.08441, 0.3407, 0.067, 0.1955, 0.08441, 0.3407, 0.293, 0.3407, 0.1729, 0.4332, 0.1729, 0.4332, 0.293, 0.3407, 0.2045, 0.4332, 0.1887, 0.5029, 0.1887, 0.7402, 0.2608, 0.5604, 0.2608, 0.5604, 0.1887, 0.7402, 0.3104, 0.6742, 0.1887, 0.5029, 0.1166, 0.5604, 0.1887, 0.7402, 0.1166, 0.5604, 0.067, 0.6742, 0.1887, 0.7402, 0.3104, 0.6742, 0.1887, 0.7402, 0.293, 0.8194, 0.1887, 0.7402, 0.067, 0.6742, 0.08441, 0.8194, 0.202, 0.972, 0.2045, 0.9119, 0.1887, 0.972, 0.2045, 0.9119, 0.1887, 0.8194, 0.1887, 0.972, 0.1754, 0.972, 0.1887, 0.972, 0.1729, 0.9119, 0.1887, 0.8194, 0.1729, 0.9119, 0.1887, 0.972, 0.1754, 0.4933, 0.1729, 0.4332, 0.1887, 0.4933, 0.1729, 0.4332, 0.2045, 0.4332, 0.1887, 0.4933, 0.1887, 0.4933, 0.2045, 0.4332, 0.202, 0.4933, 0.1754, 0.972, 0.1887, 0.972, 0.1887, 0.972, 0.1887, 0.972, 0.1887, 0.972, 0.202, 0.972, 0.3104, 0.1955, 0.067, 0.1955, 0.2608, 0.0817, 0.067, 0.1955, 0.1166, 0.0817, 0.2608, 0.0817, 0.1887, 0.02419, 0.2608, 0.0817, 0.1166, 0.0817, 0.3104, 0.1955, 0.293, 0.3407, 0.067, 0.1955, 0.293, 0.3407, 0.08441, 0.3407, 0.067, 0.1955, 0.293, 0.3407, 0.2045, 0.4332, 0.08441, 0.3407, 0.2045, 0.4332, 0.1729, 0.4332, 0.08441, 0.3407, 0.1887, 0.5029, 0.1887, 0.7402, 0.2608, 0.5604, 0.2608, 0.5604, 0.1887, 0.7402, 0.3104, 0.6742, 0.1887, 0.5029, 0.1166, 0.5604, 0.1887, 0.7402, 0.1166, 0.5604, 0.067, 0.6742, 0.1887, 0.7402, 0.3104, 0.6742, 0.1887, 0.7402, 0.293, 0.8194, 0.1887, 0.7402, 0.067, 0.6742, 0.08441, 0.8194, 0.202, 0.972, 0.2045, 0.9119, 0.1887, 0.972, 0.2045, 0.9119, 0.1887, 0.8194, 0.1887, 0.972, 0.1754, 0.972, 0.1887, 0.972, 0.1729, 0.9119, 0.1887, 0.8194, 0.1729, 0.9119, 0.1887, 0.972, 0.202, 0.4933, 0.1887, 0.4933, 0.2045, 0.4332, 0.1754, 0.4933, 0.1729, 0.4332, 0.1887, 0.4933, 0.1887, 0.4933, 0.1729, 0.4332, 0.2045, 0.4332, 0.1754, 0.972, 0.1887, 0.972, 0.1887, 0.972, 0.1887, 0.972, 0.1887, 0.972, 0.202, 0.972, 0.3104, 0.1955, 0.067, 0.1955, 0.2608, 0.0817, 0.067, 0.1955, 0.1166, 0.0817, 0.2608, 0.0817, 0.1887, 0.02419, 0.2608, 0.0817, 0.1166, 0.0817, 0.3104, 0.1955, 0.293, 0.3407, 0.067, 0.1955, 0.293, 0.3407, 0.08441, 0.3407, 0.067, 0.1955, 0.08441, 0.3407, 0.293, 0.3407, 0.1729, 0.4332, 0.2045, 0.4332, 0.1729, 0.4332, 0.293, 0.3407, 0.1887, 0.5029, 0.1887, 0.7402, 0.2608, 0.5604, 0.2608, 0.5604, 0.1887, 0.7402, 0.3104, 0.6742, 0.1887, 0.5029, 0.1166, 0.5604, 0.1887, 0.7402, 0.1166, 0.5604, 0.067, 0.6742, 0.1887, 0.7402, 0.3104, 0.6742, 0.1887, 0.7402, 0.293, 0.8194, 0.1887, 0.7402, 0.067, 0.6742, 0.08441, 0.8194, 0.202, 0.972, 0.2045, 0.9119, 0.1887, 0.972, 0.2045, 0.9119, 0.1887, 0.8194, 0.1887, 0.972, 0.1754, 0.972, 0.1887, 0.972, 0.1729, 0.9119, 0.1887, 0.8194, 0.1729, 0.9119, 0.1887, 0.972, 0.1754, 0.4933, 0.1729, 0.4332, 0.1887, 0.4933, 0.2045, 0.4332, 0.202, 0.4933, 0.1729, 0.4332, 0.1887, 0.4933, 0.1729, 0.4332, 0.202, 0.4933, 0.1754, 0.972, 0.1887, 0.972, 0.1887, 0.972, 0.1887, 0.972, 0.1887, 0.972, 0.202, 0.972, 0.3104, 0.1955, 0.067, 0.1955, 0.2608, 0.0817, 0.067, 0.1955, 0.1166, 0.0817, 0.2608, 0.0817, 0.1887, 0.02419, 0.2608, 0.0817, 0.1166, 0.0817, 0.3104, 0.1955, 0.293, 0.3407, 0.067, 0.1955, 0.293, 0.3407, 0.08441, 0.3407, 0.067, 0.1955, 0.08441, 0.3407, 0.293, 0.3407, 0.1729, 0.4332, 0.1729, 0.4332, 0.293, 0.3407, 0.2045, 0.4332, 0.1887, 0.5029, 0.1887, 0.7402, 0.2608, 0.5604, 0.2608, 0.5604, 0.1887, 0.7402, 0.3104, 0.6742, 0.1887, 0.5029, 0.1166, 0.5604, 0.1887, 0.7402, 0.1166, 0.5604, 0.067, 0.6742, 0.1887, 0.7402, 0.3104, 0.6742, 0.1887, 0.7402, 0.293, 0.8194, 0.1887, 0.7402, 0.067, 0.6742, 0.08441, 0.8194, 0.293, 0.8194, 0.1887, 0.8194, 0.2045, 0.9119, 0.1887, 0.8194, 0.08441, 0.8194, 0.1729, 0.9119, 0.202, 0.4933, 0.1887, 0.4933, 0.2045, 0.4332, 0.1887, 0.4933, 0.1754, 0.4933, 0.2045, 0.4332, 0.1754, 0.4933, 0.1729, 0.4332, 0.2045, 0.4332, 0.1754, 0.972, 0.1887, 0.972, 0.1887, 0.972, 0.1887, 0.972, 0.1887, 0.972, 0.202, 0.972, 0.3104, 0.1955, 0.067, 0.1955, 0.2608, 0.0817, 0.067, 0.1955, 0.1166, 0.0817, 0.2608, 0.0817, 0.1887, 0.02419, 0.2608, 0.0817, 0.1166, 0.0817, 0.3104, 0.1955, 0.293, 0.3407, 0.067, 0.1955, 0.293, 0.3407, 0.08441, 0.3407, 0.067, 0.1955, 0.293, 0.3407, 0.2045, 0.4332, 0.08441, 0.3407, 0.1729, 0.4332, 0.08441, 0.3407, 0.2045, 0.4332, 0.1887, 0.5029, 0.1887, 0.7402, 0.2608, 0.5604, 0.2608, 0.5604, 0.1887, 0.7402, 0.3104, 0.6742, 0.1887, 0.5029, 0.1166, 0.5604, 0.1887, 0.7402, 0.1166, 0.5604, 0.067, 0.6742, 0.1887, 0.7402, 0.3104, 0.6742, 0.1887, 0.7402, 0.293, 0.8194, 0.1887, 0.7402, 0.067, 0.6742, 0.08441, 0.8194, 0.293, 0.8194, 0.1887, 0.8194, 0.2045, 0.9119, 0.1887, 0.8194, 0.08441, 0.8194, 0.1729, 0.9119, 0.1754, 0.4933, 0.1729, 0.4332, 0.1887, 0.4933, 0.1729, 0.4332, 0.2045, 0.4332, 0.1887, 0.4933, 0.1887, 0.4933, 0.2045, 0.4332, 0.202, 0.4933, 0.1754, 0.972, 0.1887, 0.972, 0.1887, 0.972, 0.1887, 0.972, 0.1887, 0.972, 0.202, 0.972, 0.3104, 0.1955, 0.067, 0.1955, 0.2608, 0.0817, 0.067, 0.1955, 0.1166, 0.0817, 0.2608, 0.0817, 0.1887, 0.02419, 0.2608, 0.0817, 0.1166, 0.0817, 0.3104, 0.1955, 0.293, 0.3407, 0.067, 0.1955, 0.293, 0.3407, 0.08441, 0.3407, 0.067, 0.1955, 0.293, 0.3407, 0.2045, 0.4332, 0.08441, 0.3407, 0.1729, 0.4332, 0.08441, 0.3407, 0.2045, 0.4332, 0.1887, 0.5029, 0.1887, 0.7402, 0.2608, 0.5604, 0.2608, 0.5604, 0.1887, 0.7402, 0.3104, 0.6742, 0.1887, 0.5029, 0.1166, 0.5604, 0.1887, 0.7402, 0.1166, 0.5604, 0.067, 0.6742, 0.1887, 0.7402, 0.3104, 0.6742, 0.1887, 0.7402, 0.293, 0.8194, 0.1887, 0.7402, 0.067, 0.6742, 0.08441, 0.8194, 0.293, 0.8194, 0.1887, 0.8194, 0.2045, 0.9119, 0.1887, 0.8194, 0.08441, 0.8194, 0.1729, 0.9119, 0.202, 0.4933, 0.1887, 0.4933, 0.2045, 0.4332, 0.2045, 0.4332, 0.1887, 0.4933, 0.1729, 0.4332, 0.1887, 0.4933, 0.1754, 0.4933, 0.1729, 0.4332, 0.1754, 0.972, 0.1887, 0.972, 0.1887, 0.972, 0.1887, 0.972, 0.1887, 0.972, 0.202, 0.972, 0.3104, 0.1955, 0.067, 0.1955, 0.2608, 0.0817, 0.067, 0.1955, 0.1166, 0.0817, 0.2608, 0.0817, 0.1887, 0.02419, 0.2608, 0.0817, 0.1166, 0.0817, 0.3104, 0.1955, 0.293, 0.3407, 0.067, 0.1955, 0.293, 0.3407, 0.08441, 0.3407, 0.067, 0.1955, 0.08441, 0.3407, 0.293, 0.3407, 0.1729, 0.4332, 0.1729, 0.4332, 0.293, 0.3407, 0.2045, 0.4332, 0.1887, 0.5029, 0.1887, 0.7402, 0.2608, 0.5604, 0.2608, 0.5604, 0.1887, 0.7402, 0.3104, 0.6742, 0.1887, 0.5029, 0.1166, 0.5604, 0.1887, 0.7402, 0.1166, 0.5604, 0.067, 0.6742, 0.1887, 0.7402, 0.3104, 0.6742, 0.1887, 0.7402, 0.293, 0.8194, 0.1887, 0.7402, 0.067, 0.6742, 0.08441, 0.8194, 0.293, 0.8194, 0.1887, 0.8194, 0.2045, 0.9119, 0.1887, 0.8194, 0.08441, 0.8194, 0.1729, 0.9119, 0.202, 0.4933, 0.1887, 0.4933, 0.2045, 0.4332, 0.1754, 0.4933, 0.1729, 0.4332, 0.1887, 0.4933, 0.1887, 0.4933, 0.1729, 0.4332, 0.2045, 0.4332, 0.1754, 0.972, 0.1887, 0.972, 0.1887, 0.972, 0.1887, 0.972, 0.1887, 0.972, 0.202, 0.972, 0.3104, 0.1955, 0.067, 0.1955, 0.2608, 0.0817, 0.067, 0.1955, 0.1166, 0.0817, 0.2608, 0.0817, 0.1887, 0.02419, 0.2608, 0.0817, 0.1166, 0.0817, 0.3104, 0.1955, 0.293, 0.3407, 0.067, 0.1955, 0.293, 0.3407, 0.08441, 0.3407, 0.067, 0.1955, 0.08441, 0.3407, 0.293, 0.3407, 0.1729, 0.4332, 0.2045, 0.4332, 0.1729, 0.4332, 0.293, 0.3407, 0.1887, 0.5029, 0.1887, 0.7402, 0.2608, 0.5604, 0.2608, 0.5604, 0.1887, 0.7402, 0.3104, 0.6742, 0.1887, 0.5029, 0.1166, 0.5604, 0.1887, 0.7402, 0.1166, 0.5604, 0.067, 0.6742, 0.1887, 0.7402, 0.3104, 0.6742, 0.1887, 0.7402, 0.293, 0.8194, 0.1887, 0.7402, 0.067, 0.6742, 0.08441, 0.8194, 0.293, 0.8194, 0.1887, 0.8194, 0.2045, 0.9119, 0.1887, 0.8194, 0.08441, 0.8194, 0.1729, 0.9119, 0.1754, 0.4933, 0.1729, 0.4332, 0.1887, 0.4933, 0.1729, 0.4332, 0.2045, 0.4332, 0.1887, 0.4933, 0.1887, 0.4933, 0.2045, 0.4332, 0.202, 0.4933, 0.1754, 0.972, 0.1887, 0.972, 0.1887, 0.972, 0.1887, 0.972, 0.1887, 0.972, 0.202, 0.972, 0.3104, 0.1955, 0.067, 0.1955, 0.2608, 0.0817, 0.067, 0.1955, 0.1166, 0.0817, 0.2608, 0.0817, 0.1887, 0.02419, 0.2608, 0.0817, 0.1166, 0.0817, 0.3104, 0.1955, 0.293, 0.3407, 0.067, 0.1955, 0.293, 0.3407, 0.08441, 0.3407, 0.067, 0.1955, 0.08441, 0.3407, 0.293, 0.3407, 0.1729, 0.4332, 0.1729, 0.4332, 0.293, 0.3407, 0.2045, 0.4332, 0.1887, 0.5029, 0.1887, 0.7402, 0.2608, 0.5604, 0.2608, 0.5604, 0.1887, 0.7402, 0.3104, 0.6742, 0.1887, 0.5029, 0.1166, 0.5604, 0.1887, 0.7402, 0.1166, 0.5604, 0.067, 0.6742, 0.1887, 0.7402, 0.3104, 0.6742, 0.1887, 0.7402, 0.293, 0.8194, 0.1887, 0.7402, 0.067, 0.6742, 0.08441, 0.8194, 0.202, 0.972, 0.2045, 0.9119, 0.1887, 0.972, 0.2045, 0.9119, 0.1887, 0.8194, 0.1887, 0.972, 0.1754, 0.972, 0.1887, 0.972, 0.1729, 0.9119, 0.1887, 0.8194, 0.1729, 0.9119, 0.1887, 0.972, 0.202, 0.4933, 0.1887, 0.4933, 0.2045, 0.4332, 0.2045, 0.4332, 0.1887, 0.4933, 0.1729, 0.4332, 0.1887, 0.4933, 0.1754, 0.4933, 0.1729, 0.4332, 0.1754, 0.972, 0.1887, 0.972, 0.1887, 0.972, 0.1887, 0.972, 0.1887, 0.972, 0.202, 0.972, 0.3104, 0.1955, 0.067, 0.1955, 0.2608, 0.0817, 0.067, 0.1955, 0.1166, 0.0817, 0.2608, 0.0817, 0.1887, 0.02419, 0.2608, 0.0817, 0.1166, 0.0817, 0.3104, 0.1955, 0.293, 0.3407, 0.067, 0.1955, 0.293, 0.3407, 0.08441, 0.3407, 0.067, 0.1955, 0.08441, 0.3407, 0.293, 0.3407, 0.1729, 0.4332, 0.1729, 0.4332, 0.293, 0.3407, 0.2045, 0.4332, 0.1887, 0.5029, 0.1887, 0.7402, 0.2608, 0.5604, 0.2608, 0.5604, 0.1887, 0.7402, 0.3104, 0.6742, 0.1887, 0.5029, 0.1166, 0.5604, 0.1887, 0.7402, 0.1166, 0.5604, 0.067, 0.6742, 0.1887, 0.7402, 0.3104, 0.6742, 0.1887, 0.7402, 0.293, 0.8194, 0.1887, 0.7402, 0.067, 0.6742, 0.08441, 0.8194, 0.293, 0.8194, 0.1887, 0.8194, 0.2045, 0.9119, 0.1887, 0.8194, 0.08441, 0.8194, 0.1729, 0.9119, 0.1754, 0.4933, 0.1729, 0.4332, 0.1887, 0.4933, 0.2045, 0.4332, 0.202, 0.4933, 0.1729, 0.4332, 0.1887, 0.4933, 0.1729, 0.4332, 0.202, 0.4933, 0.1754, 0.972, 0.1887, 0.972, 0.1887, 0.972, 0.1887, 0.972, 0.1887, 0.972, 0.202, 0.972, 0.3104, 0.1955, 0.067, 0.1955, 0.2608, 0.0817, 0.067, 0.1955, 0.1166, 0.0817, 0.2608, 0.0817, 0.1887, 0.02419, 0.2608, 0.0817, 0.1166, 0.0817, 0.3104, 0.1955, 0.293, 0.3407, 0.067, 0.1955, 0.293, 0.3407, 0.08441, 0.3407, 0.067, 0.1955, 0.08441, 0.3407, 0.293, 0.3407, 0.1729, 0.4332, 0.1729, 0.4332, 0.293, 0.3407, 0.2045, 0.4332, 0.1887, 0.5029, 0.1887, 0.7402, 0.2608, 0.5604, 0.2608, 0.5604, 0.1887, 0.7402, 0.3104, 0.6742, 0.1887, 0.5029, 0.1166, 0.5604, 0.1887, 0.7402, 0.1166, 0.5604, 0.067, 0.6742, 0.1887, 0.7402, 0.3104, 0.6742, 0.1887, 0.7402, 0.293, 0.8194, 0.1887, 0.7402, 0.067, 0.6742, 0.08441, 0.8194, 0.293, 0.8194, 0.1887, 0.8194, 0.2045, 0.9119, 0.1887, 0.8194, 0.08441, 0.8194, 0.1729, 0.9119, 0.1729, 0.4332, 0.2045, 0.4332, 0.1754, 0.4933, 0.1887, 0.4933, 0.1754, 0.4933, 0.202, 0.4933, 0.1754, 0.4933, 0.2045, 0.4332, 0.202, 0.4933, 0.1754, 0.972, 0.1887, 0.972, 0.1887, 0.972, 0.1887, 0.972, 0.1887, 0.972, 0.202, 0.972, 0.3104, 0.1955, 0.067, 0.1955, 0.2608, 0.0817, 0.067, 0.1955, 0.1166, 0.0817, 0.2608, 0.0817, 0.1887, 0.02419, 0.2608, 0.0817, 0.1166, 0.0817, 0.3104, 0.1955, 0.293, 0.3407, 0.067, 0.1955, 0.293, 0.3407, 0.08441, 0.3407, 0.067, 0.1955, 0.08441, 0.3407, 0.293, 0.3407, 0.1729, 0.4332, 0.1729, 0.4332, 0.293, 0.3407, 0.2045, 0.4332, 0.1887, 0.5029, 0.1887, 0.7402, 0.2608, 0.5604, 0.2608, 0.5604, 0.1887, 0.7402, 0.3104, 0.6742, 0.1887, 0.5029, 0.1166, 0.5604, 0.1887, 0.7402, 0.1166, 0.5604, 0.067, 0.6742, 0.1887, 0.7402, 0.3104, 0.6742, 0.1887, 0.7402, 0.293, 0.8194, 0.1887, 0.7402, 0.067, 0.6742, 0.08441, 0.8194, 0.293, 0.8194, 0.1887, 0.8194, 0.2045, 0.9119, 0.1887, 0.8194, 0.08441, 0.8194, 0.1729, 0.9119, 0.202, 0.4933, 0.1887, 0.4933, 0.2045, 0.4332, 0.1754, 0.4933, 0.1729, 0.4332, 0.1887, 0.4933, 0.1887, 0.4933, 0.1729, 0.4332, 0.2045, 0.4332, 0.1754, 0.972, 0.1887, 0.972, 0.1887, 0.972, 0.1887, 0.972, 0.1887, 0.972, 0.202, 0.972, 0.3104, 0.1955, 0.067, 0.1955, 0.2608, 0.0817, 0.067, 0.1955, 0.1166, 0.0817, 0.2608, 0.0817, 0.1887, 0.02419, 0.2608, 0.0817, 0.1166, 0.0817, 0.3104, 0.1955, 0.293, 0.3407, 0.067, 0.1955, 0.293, 0.3407, 0.08441, 0.3407, 0.067, 0.1955, 0.08441, 0.3407, 0.293, 0.3407, 0.1729, 0.4332, 0.1729, 0.4332, 0.293, 0.3407, 0.2045, 0.4332, 0.1887, 0.5029, 0.1887, 0.7402, 0.2608, 0.5604, 0.2608, 0.5604, 0.1887, 0.7402, 0.3104, 0.6742, 0.1887, 0.5029, 0.1166, 0.5604, 0.1887, 0.7402, 0.1166, 0.5604, 0.067, 0.6742, 0.1887, 0.7402, 0.3104, 0.6742, 0.1887, 0.7402, 0.293, 0.8194, 0.1887, 0.7402, 0.067, 0.6742, 0.08441, 0.8194, 0.293, 0.8194, 0.1887, 0.8194, 0.2045, 0.9119, 0.1887, 0.8194, 0.08441, 0.8194, 0.1729, 0.9119, 0.2045, 0.4332, 0.202, 0.4933, 0.1729, 0.4332, 0.202, 0.4933, 0.1887, 0.4933, 0.1729, 0.4332, 0.1887, 0.4933, 0.1754, 0.4933, 0.1729, 0.4332, 0.1754, 0.972, 0.1887, 0.972, 0.1887, 0.972, 0.1887, 0.972, 0.1887, 0.972, 0.202, 0.972, 0.3104, 0.1955, 0.067, 0.1955, 0.2608, 0.0817, 0.067, 0.1955, 0.1166, 0.0817, 0.2608, 0.0817, 0.1887, 0.02419, 0.2608, 0.0817, 0.1166, 0.0817, 0.3104, 0.1955, 0.293, 0.3407, 0.067, 0.1955, 0.293, 0.3407, 0.08441, 0.3407, 0.067, 0.1955, 0.08441, 0.3407, 0.293, 0.3407, 0.1729, 0.4332, 0.2045, 0.4332, 0.1729, 0.4332, 0.293, 0.3407, 0.1887, 0.5029, 0.1887, 0.7402, 0.2608, 0.5604, 0.2608, 0.5604, 0.1887, 0.7402, 0.3104, 0.6742, 0.1887, 0.5029, 0.1166, 0.5604, 0.1887, 0.7402, 0.1166, 0.5604, 0.067, 0.6742, 0.1887, 0.7402, 0.3104, 0.6742, 0.1887, 0.7402, 0.293, 0.8194, 0.1887, 0.7402, 0.067, 0.6742, 0.08441, 0.8194, 0.202, 0.972, 0.2045, 0.9119, 0.1887, 0.972, 0.2045, 0.9119, 0.1887, 0.8194, 0.1887, 0.972, 0.1754, 0.972, 0.1887, 0.972, 0.1729, 0.9119, 0.1887, 0.8194, 0.1729, 0.9119, 0.1887, 0.972, 0.202, 0.4933, 0.1887, 0.4933, 0.2045, 0.4332, 0.2045, 0.4332, 0.1887, 0.4933, 0.1729, 0.4332, 0.1887, 0.4933, 0.1754, 0.4933, 0.1729, 0.4332, 0.293, 0.8194, 0.1887, 0.8194, 0.2045, 0.9119, 0.1754, 0.972, 0.1887, 0.972, 0.1729, 0.9119, 0.1887, 0.8194, 0.1729, 0.9119, 0.1887, 0.972, 0.293, 0.8194, 0.1887, 0.8194, 0.2045, 0.9119, 0.1887, 0.8194, 0.08441, 0.8194, 0.1729, 0.9119, 0.1754, 0.972, 0.1887, 0.972, 0.1729, 0.9119, 0.1887, 0.8194, 0.1729, 0.9119, 0.1887, 0.972, 0.202, 0.972, 0.2045, 0.9119, 0.1887, 0.972, 0.2045, 0.9119, 0.1887, 0.8194, 0.1887, 0.972, 0.1754, 0.972, 0.1887, 0.972, 0.1729, 0.9119, 0.1887, 0.8194, 0.1729, 0.9119, 0.1887, 0.972, 0.202, 0.972, 0.2045, 0.9119, 0.1887, 0.972, 0.2045, 0.9119, 0.1887, 0.8194, 0.1887, 0.972, 0.293, 0.8194, 0.1887, 0.8194, 0.2045, 0.9119, 0.1887, 0.8194, 0.08441, 0.8194, 0.1729, 0.9119, 0.1754, 0.972, 0.1887, 0.972, 0.1729, 0.9119, 0.1887, 0.8194, 0.1729, 0.9119, 0.1887, 0.972, 0.202, 0.972, 0.2045, 0.9119, 0.1887, 0.972, 0.2045, 0.9119, 0.1887, 0.8194, 0.1887, 0.972, 0.1754, 0.972, 0.1887, 0.972, 0.1729, 0.9119, 0.1887, 0.8194, 0.1729, 0.9119, 0.1887, 0.972, 0.202, 0.972, 0.2045, 0.9119, 0.1887, 0.972, 0.2045, 0.9119, 0.1887, 0.8194, 0.1887, 0.972, 0.1754, 0.972, 0.1887, 0.972, 0.1729, 0.9119, 0.1887, 0.8194, 0.1729, 0.9119, 0.1887, 0.972, 0.202, 0.972, 0.2045, 0.9119, 0.1887, 0.972, 0.2045, 0.9119, 0.1887, 0.8194, 0.1887, 0.972, 0.1754, 0.972, 0.1887, 0.972, 0.1729, 0.9119, 0.1887, 0.8194, 0.1729, 0.9119, 0.1887, 0.972, 0.202, 0.972, 0.2045, 0.9119, 0.1887, 0.972, 0.2045, 0.9119, 0.1887, 0.8194, 0.1887, 0.972, 0.293, 0.8194, 0.1887, 0.8194, 0.2045, 0.9119, 0.1887, 0.8194, 0.08441, 0.8194, 0.1729, 0.9119, 0.1754, 0.972, 0.1887, 0.972, 0.1729, 0.9119, 0.1887, 0.8194, 0.1729, 0.9119, 0.1887, 0.972, 0.202, 0.972, 0.2045, 0.9119, 0.1887, 0.972, 0.2045, 0.9119, 0.1887, 0.8194, 0.1887, 0.972, 0.293, 0.8194, 0.1887, 0.8194, 0.2045, 0.9119, 0.1887, 0.8194, 0.08441, 0.8194, 0.1729, 0.9119, 0.1754, 0.972, 0.1887, 0.972, 0.1729, 0.9119, 0.1887, 0.8194, 0.1729, 0.9119, 0.1887, 0.972, 0.202, 0.972, 0.2045, 0.9119, 0.1887, 0.972, 0.2045, 0.9119, 0.1887, 0.8194, 0.1887, 0.972, 0.1754, 0.972, 0.1887, 0.972, 0.1729, 0.9119, 0.1887, 0.8194, 0.1729, 0.9119, 0.1887, 0.972, 0.202, 0.972, 0.2045, 0.9119, 0.1887, 0.972, 0.2045, 0.9119, 0.1887, 0.8194, 0.1887, 0.972, 0.293, 0.8194, 0.1887, 0.8194, 0.2045, 0.9119, 0.1887, 0.8194, 0.08441, 0.8194, 0.1729, 0.9119, 0.1754, 0.972, 0.1887, 0.972, 0.1729, 0.9119, 0.1887, 0.8194, 0.1729, 0.9119, 0.1887, 0.972, 0.202, 0.972, 0.2045, 0.9119, 0.1887, 0.972, 0.2045, 0.9119, 0.1887, 0.8194, 0.1887, 0.972, 0.6647, 0.8474, 0.6782, 0.6863, 0.6442, 0.8124, 0.6832, 0.6831, 0.7211, 0.6942, 0.662, 0.8163])
me_0x0770df90_gmdl_001.materials.append(mat_material)
me_0x0770df90_gmdl_001.use_remesh_fix_poles = True
me_0x0770df90_gmdl_001.use_remesh_preserve_attributes = False
me_0x0770df90_gmdl_001.update()

# ---- objects
ob_1_lu0_f1 = bpy.data.objects.new('1 LU0 F1', me_0x0770df90_gmdl_001)

# ---- transforms, parenting, visibility, modifiers, constraints
ob_1_lu0_f1.location = (0.0, 0.0, 0.0)

# ---- collection membership
scene.collection.objects.link(ob_1_lu0_f1)

# ---- scene / render settings (as saved in the file)
scene.frame_start = 1; scene.frame_end = 250; scene.frame_set(0)
scene.render.engine = 'BLENDER_EEVEE_NEXT'
scene.cycles.sampling_pattern = 'TABULATED_SOBOL'
scene.cycles.use_light_tree = False
scene.view_settings.view_transform = 'Filmic'
bpy.context.view_layer.update()

# ---- added for rendering (the .blend has no active camera and no usable light): camera, sun
cam_auto = bpy.data.cameras.new('AutoCamera')
cam_auto.lens = 50.0
cam_auto.sensor_width = 36.0
cam_auto.clip_end = 1000.0
ob_auto_camera = bpy.data.objects.new('AutoCamera', cam_auto)
scene.collection.objects.link(ob_auto_camera)
ob_auto_camera.location = (3.57841, -5.88179, 2.69802)
ob_auto_camera.rotation_euler = (1.09748, -7.21219e-08, 0.694738)
scene.camera = ob_auto_camera
light_auto_sun = bpy.data.lights.new('AutoSun', 'SUN')
light_auto_sun.energy = 3.0
light_auto_sun.angle = 0.0523599
ob_auto_sun = bpy.data.objects.new('AutoSun', light_auto_sun)
scene.collection.objects.link(ob_auto_sun)
ob_auto_sun.rotation_euler = (0.872665, 0.174533, 0.523599)
bpy.context.view_layer.update()

